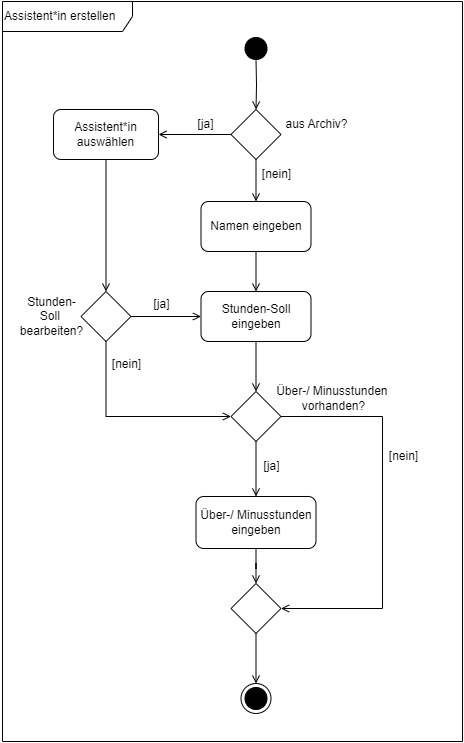

The diagram above was exported from draw.io. Its source (the exported page's mxGraphModel, read from the mxfile embedded in the PNG):
<mxGraphModel dx="1050" dy="522" grid="1" gridSize="10" guides="1" tooltips="1" connect="1" arrows="1" fold="1" page="1" pageScale="1" pageWidth="827" pageHeight="1169" background="none" math="0" shadow="0">
  <root>
    <mxCell id="0" />
    <mxCell id="1" parent="0" />
    <mxCell id="qUEp5JDyuRjwkCP3OGmx-11" value="Assistent*in erstellen" style="shape=umlFrame;whiteSpace=wrap;html=1;pointerEvents=0;width=130;height=30;align=left;" parent="1" vertex="1">
      <mxGeometry x="20" y="20" width="460" height="740" as="geometry" />
    </mxCell>
    <mxCell id="MgezpqlqO5ehmBHzZB3i-65" style="edgeStyle=orthogonalEdgeStyle;rounded=0;orthogonalLoop=1;jettySize=auto;html=1;entryX=0.5;entryY=0;entryDx=0;entryDy=0;fontFamily=Helvetica;fontSize=12;fontColor=default;endArrow=open;endFill=0;" parent="1" target="MgezpqlqO5ehmBHzZB3i-57" edge="1">
      <mxGeometry relative="1" as="geometry">
        <mxPoint x="273.5" y="78" as="sourcePoint" />
      </mxGeometry>
    </mxCell>
    <mxCell id="5" value="" style="ellipse;shape=startState;labelBackgroundColor=none;fillColor=#000000;" parent="1" vertex="1">
      <mxGeometry x="258.5" y="52" width="30" height="30" as="geometry" />
    </mxCell>
    <mxCell id="8" value="Namen eingeben" style="labelBackgroundColor=none;rounded=1;whiteSpace=wrap;html=1;" parent="1" vertex="1">
      <mxGeometry x="218.5" y="220" width="110" height="50" as="geometry" />
    </mxCell>
    <mxCell id="9" value="" style="endArrow=open;endFill=1;rounded=0;labelBackgroundColor=none;fontColor=default;exitX=0.5;exitY=1;exitDx=0;exitDy=0;" parent="1" source="MgezpqlqO5ehmBHzZB3i-57" target="8" edge="1">
      <mxGeometry relative="1" as="geometry">
        <mxPoint x="268.5" y="180" as="sourcePoint" />
      </mxGeometry>
    </mxCell>
    <mxCell id="MgezpqlqO5ehmBHzZB3i-50" style="edgeStyle=orthogonalEdgeStyle;rounded=0;orthogonalLoop=1;jettySize=auto;html=1;entryX=0.5;entryY=0;entryDx=0;entryDy=0;endArrow=open;endFill=0;" parent="1" source="10" target="MgezpqlqO5ehmBHzZB3i-49" edge="1">
      <mxGeometry relative="1" as="geometry" />
    </mxCell>
    <mxCell id="10" value="Stunden-Soll eingeben" style="labelBackgroundColor=none;rounded=1;whiteSpace=wrap;html=1;" parent="1" vertex="1">
      <mxGeometry x="218.5" y="310" width="110" height="50" as="geometry" />
    </mxCell>
    <mxCell id="11" value="" style="endArrow=open;endFill=1;rounded=0;labelBackgroundColor=none;fontColor=default;" parent="1" source="8" target="10" edge="1">
      <mxGeometry relative="1" as="geometry" />
    </mxCell>
    <mxCell id="MgezpqlqO5ehmBHzZB3i-42" value="[nein]" style="text;html=1;align=center;verticalAlign=middle;resizable=0;points=[];autosize=1;strokeColor=none;fillColor=none;" parent="1" vertex="1">
      <mxGeometry x="268.5" y="178" width="50" height="30" as="geometry" />
    </mxCell>
    <mxCell id="MgezpqlqO5ehmBHzZB3i-52" style="edgeStyle=orthogonalEdgeStyle;rounded=0;orthogonalLoop=1;jettySize=auto;html=1;entryX=0.5;entryY=0;entryDx=0;entryDy=0;endArrow=open;endFill=0;" parent="1" source="MgezpqlqO5ehmBHzZB3i-49" target="MgezpqlqO5ehmBHzZB3i-51" edge="1">
      <mxGeometry relative="1" as="geometry" />
    </mxCell>
    <mxCell id="MgezpqlqO5ehmBHzZB3i-77" style="edgeStyle=orthogonalEdgeStyle;rounded=0;orthogonalLoop=1;jettySize=auto;html=1;strokeColor=default;align=center;verticalAlign=middle;fontFamily=Helvetica;fontSize=12;fontColor=default;labelBackgroundColor=default;endArrow=open;endFill=0;entryX=1;entryY=0.5;entryDx=0;entryDy=0;" parent="1" source="MgezpqlqO5ehmBHzZB3i-49" target="hqQaLVxirCN9yKYcP4mg-16" edge="1">
      <mxGeometry relative="1" as="geometry">
        <mxPoint x="354" y="637" as="targetPoint" />
        <Array as="points">
          <mxPoint x="400" y="435" />
          <mxPoint x="400" y="627" />
        </Array>
      </mxGeometry>
    </mxCell>
    <mxCell id="MgezpqlqO5ehmBHzZB3i-49" value="" style="rhombus;whiteSpace=wrap;html=1;" parent="1" vertex="1">
      <mxGeometry x="248.5" y="410" width="50" height="50" as="geometry" />
    </mxCell>
    <mxCell id="MgezpqlqO5ehmBHzZB3i-73" style="edgeStyle=orthogonalEdgeStyle;rounded=0;orthogonalLoop=1;jettySize=auto;html=1;strokeColor=default;align=center;verticalAlign=middle;fontFamily=Helvetica;fontSize=12;fontColor=default;labelBackgroundColor=default;endArrow=open;endFill=0;entryX=0.5;entryY=0;entryDx=0;entryDy=0;" parent="1" source="MgezpqlqO5ehmBHzZB3i-51" target="hqQaLVxirCN9yKYcP4mg-16" edge="1">
      <mxGeometry relative="1" as="geometry">
        <mxPoint x="304" y="637" as="targetPoint" />
      </mxGeometry>
    </mxCell>
    <mxCell id="MgezpqlqO5ehmBHzZB3i-51" value="Über-/ Minusstunden eingeben" style="rounded=1;whiteSpace=wrap;html=1;" parent="1" vertex="1">
      <mxGeometry x="213.5" y="515" width="120" height="52" as="geometry" />
    </mxCell>
    <mxCell id="MgezpqlqO5ehmBHzZB3i-55" value="Über-/ Minusstunden&amp;nbsp;&lt;div&gt;vorhanden&lt;span style=&quot;background-color: initial;&quot;&gt;?&lt;/span&gt;&lt;/div&gt;" style="text;html=1;align=center;verticalAlign=middle;resizable=0;points=[];autosize=1;strokeColor=none;fillColor=none;" parent="1" vertex="1">
      <mxGeometry x="280.5" y="397" width="140" height="40" as="geometry" />
    </mxCell>
    <mxCell id="MgezpqlqO5ehmBHzZB3i-56" value="[ja]" style="text;html=1;align=center;verticalAlign=middle;resizable=0;points=[];autosize=1;strokeColor=none;fillColor=none;" parent="1" vertex="1">
      <mxGeometry x="268.5" y="470" width="40" height="30" as="geometry" />
    </mxCell>
    <mxCell id="MgezpqlqO5ehmBHzZB3i-61" style="edgeStyle=orthogonalEdgeStyle;rounded=0;orthogonalLoop=1;jettySize=auto;html=1;entryX=1;entryY=0.5;entryDx=0;entryDy=0;fontFamily=Helvetica;fontSize=12;fontColor=default;endArrow=open;endFill=0;" parent="1" source="MgezpqlqO5ehmBHzZB3i-57" target="MgezpqlqO5ehmBHzZB3i-69" edge="1">
      <mxGeometry relative="1" as="geometry">
        <mxPoint x="128.5" y="329.5" as="targetPoint" />
      </mxGeometry>
    </mxCell>
    <mxCell id="MgezpqlqO5ehmBHzZB3i-57" value="" style="rhombus;whiteSpace=wrap;html=1;" parent="1" vertex="1">
      <mxGeometry x="248.5" y="128" width="50" height="50" as="geometry" />
    </mxCell>
    <mxCell id="MgezpqlqO5ehmBHzZB3i-58" value="aus Archiv?" style="text;html=1;align=center;verticalAlign=middle;resizable=0;points=[];autosize=1;strokeColor=none;fillColor=none;fontFamily=Helvetica;fontSize=12;fontColor=default;" parent="1" vertex="1">
      <mxGeometry x="288.5" y="128" width="90" height="30" as="geometry" />
    </mxCell>
    <mxCell id="MgezpqlqO5ehmBHzZB3i-62" style="edgeStyle=orthogonalEdgeStyle;rounded=0;orthogonalLoop=1;jettySize=auto;html=1;fontFamily=Helvetica;fontSize=12;fontColor=default;endArrow=open;endFill=0;exitX=1;exitY=0.5;exitDx=0;exitDy=0;" parent="1" source="MgezpqlqO5ehmBHzZB3i-60" target="10" edge="1">
      <mxGeometry relative="1" as="geometry">
        <mxPoint x="203.5" y="340" as="targetPoint" />
        <mxPoint x="153.5" y="336.5" as="sourcePoint" />
      </mxGeometry>
    </mxCell>
    <mxCell id="MgezpqlqO5ehmBHzZB3i-63" style="edgeStyle=orthogonalEdgeStyle;rounded=0;orthogonalLoop=1;jettySize=auto;html=1;entryX=0;entryY=0.5;entryDx=0;entryDy=0;fontFamily=Helvetica;fontSize=12;fontColor=default;endArrow=open;endFill=0;exitX=0.5;exitY=1;exitDx=0;exitDy=0;" parent="1" source="MgezpqlqO5ehmBHzZB3i-60" target="MgezpqlqO5ehmBHzZB3i-49" edge="1">
      <mxGeometry relative="1" as="geometry">
        <mxPoint x="128.5" y="361.5" as="sourcePoint" />
        <Array as="points">
          <mxPoint x="123.5" y="435" />
        </Array>
      </mxGeometry>
    </mxCell>
    <mxCell id="MgezpqlqO5ehmBHzZB3i-60" value="" style="rhombus;whiteSpace=wrap;html=1;" parent="1" vertex="1">
      <mxGeometry x="98.5" y="310" width="50" height="50" as="geometry" />
    </mxCell>
    <mxCell id="MgezpqlqO5ehmBHzZB3i-66" value="[nein]" style="text;html=1;align=center;verticalAlign=middle;resizable=0;points=[];autosize=1;strokeColor=none;fillColor=none;" parent="1" vertex="1">
      <mxGeometry x="118.5" y="368" width="50" height="30" as="geometry" />
    </mxCell>
    <mxCell id="MgezpqlqO5ehmBHzZB3i-68" value="[ja]" style="text;html=1;align=center;verticalAlign=middle;resizable=0;points=[];autosize=1;strokeColor=none;fillColor=none;" parent="1" vertex="1">
      <mxGeometry x="158.5" y="308" width="40" height="30" as="geometry" />
    </mxCell>
    <mxCell id="MgezpqlqO5ehmBHzZB3i-69" value="Assistent*in auswählen" style="rounded=1;whiteSpace=wrap;html=1;strokeColor=default;align=center;verticalAlign=middle;fontFamily=Helvetica;fontSize=12;fontColor=default;labelBackgroundColor=default;fillColor=default;" parent="1" vertex="1">
      <mxGeometry x="71" y="128" width="105" height="50" as="geometry" />
    </mxCell>
    <mxCell id="MgezpqlqO5ehmBHzZB3i-70" style="edgeStyle=orthogonalEdgeStyle;rounded=0;orthogonalLoop=1;jettySize=auto;html=1;entryX=0.5;entryY=0;entryDx=0;entryDy=0;strokeColor=default;align=center;verticalAlign=middle;fontFamily=Helvetica;fontSize=12;fontColor=default;labelBackgroundColor=default;endArrow=open;endFill=0;" parent="1" source="MgezpqlqO5ehmBHzZB3i-69" target="MgezpqlqO5ehmBHzZB3i-60" edge="1">
      <mxGeometry relative="1" as="geometry">
        <mxPoint x="123.5" y="328" as="targetPoint" />
      </mxGeometry>
    </mxCell>
    <mxCell id="MgezpqlqO5ehmBHzZB3i-71" value="[ja]" style="text;html=1;align=center;verticalAlign=middle;resizable=0;points=[];autosize=1;strokeColor=none;fillColor=none;" parent="1" vertex="1">
      <mxGeometry x="202.5" y="128" width="40" height="30" as="geometry" />
    </mxCell>
    <mxCell id="MgezpqlqO5ehmBHzZB3i-80" value="[nein]" style="text;html=1;align=center;verticalAlign=middle;resizable=0;points=[];autosize=1;strokeColor=none;fillColor=none;" parent="1" vertex="1">
      <mxGeometry x="396" y="460" width="50" height="30" as="geometry" />
    </mxCell>
    <mxCell id="qUEp5JDyuRjwkCP3OGmx-12" value="" style="ellipse;html=1;shape=endState;fillColor=#000000;strokeColor=#000000;" parent="1" vertex="1">
      <mxGeometry x="258.5" y="702" width="30" height="30" as="geometry" />
    </mxCell>
    <mxCell id="qUEp5JDyuRjwkCP3OGmx-13" value="&lt;span style=&quot;text-wrap: wrap;&quot;&gt;Stunden-Soll&amp;nbsp;&lt;/span&gt;&lt;div&gt;&lt;span style=&quot;text-wrap: wrap;&quot;&gt;bearbeiten?&lt;/span&gt;&lt;/div&gt;" style="text;html=1;align=center;verticalAlign=middle;resizable=0;points=[];autosize=1;strokeColor=none;fillColor=none;" parent="1" vertex="1">
      <mxGeometry x="18.5" y="315" width="100" height="40" as="geometry" />
    </mxCell>
    <mxCell id="tekkwZi94SZ8io5QwBh4-11" style="edgeStyle=orthogonalEdgeStyle;rounded=0;orthogonalLoop=1;jettySize=auto;html=1;entryX=0.5;entryY=0;entryDx=0;entryDy=0;endArrow=open;endFill=0;" parent="1" source="hqQaLVxirCN9yKYcP4mg-16" target="qUEp5JDyuRjwkCP3OGmx-12" edge="1">
      <mxGeometry relative="1" as="geometry" />
    </mxCell>
    <mxCell id="hqQaLVxirCN9yKYcP4mg-16" value="" style="rhombus;whiteSpace=wrap;html=1;" parent="1" vertex="1">
      <mxGeometry x="248.5" y="602" width="50" height="50" as="geometry" />
    </mxCell>
  </root>
</mxGraphModel>